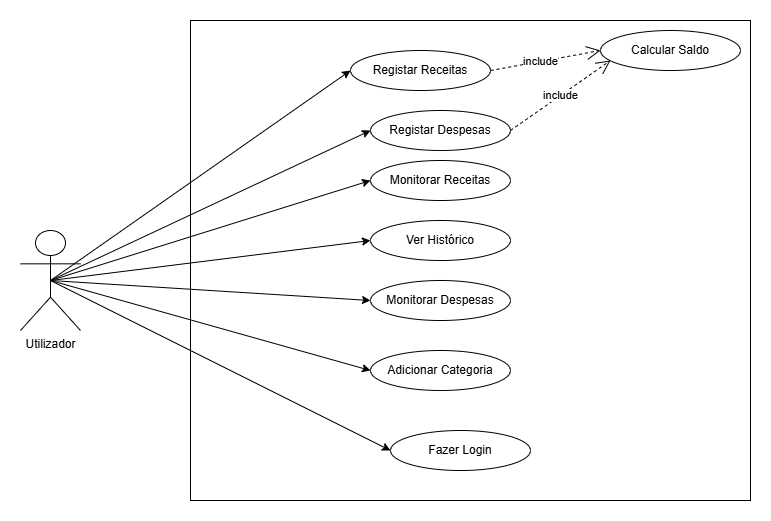

The diagram above was exported from draw.io. Its source (the exported page's mxGraphModel, read from the mxfile embedded in the PNG):
<mxGraphModel dx="772" dy="549" grid="1" gridSize="10" guides="1" tooltips="1" connect="1" arrows="1" fold="1" page="1" pageScale="1" pageWidth="827" pageHeight="1169" math="0" shadow="0">
  <root>
    <mxCell id="0" />
    <mxCell id="1" parent="0" />
    <mxCell id="wesEMxIp8LdAVuU1OB7F-1" parent="1" style="html=1;whiteSpace=wrap;" value="" vertex="1">
      <mxGeometry height="480" width="560" x="190" y="100" as="geometry" />
    </mxCell>
    <mxCell id="wesEMxIp8LdAVuU1OB7F-16" edge="1" parent="1" source="wesEMxIp8LdAVuU1OB7F-2" style="rounded=0;orthogonalLoop=1;jettySize=auto;html=1;exitX=0.5;exitY=0.5;exitDx=0;exitDy=0;exitPerimeter=0;entryX=0;entryY=0.5;entryDx=0;entryDy=0;" target="wesEMxIp8LdAVuU1OB7F-4">
      <mxGeometry relative="1" as="geometry" />
    </mxCell>
    <mxCell id="wesEMxIp8LdAVuU1OB7F-18" edge="1" parent="1" source="wesEMxIp8LdAVuU1OB7F-2" style="rounded=0;orthogonalLoop=1;jettySize=auto;html=1;exitX=0.5;exitY=0.5;exitDx=0;exitDy=0;exitPerimeter=0;entryX=0;entryY=0.5;entryDx=0;entryDy=0;" target="wesEMxIp8LdAVuU1OB7F-3">
      <mxGeometry relative="1" as="geometry" />
    </mxCell>
    <mxCell id="wesEMxIp8LdAVuU1OB7F-19" edge="1" parent="1" source="wesEMxIp8LdAVuU1OB7F-2" style="rounded=0;orthogonalLoop=1;jettySize=auto;html=1;exitX=0.5;exitY=0.5;exitDx=0;exitDy=0;exitPerimeter=0;entryX=0;entryY=0.5;entryDx=0;entryDy=0;" target="wesEMxIp8LdAVuU1OB7F-6">
      <mxGeometry relative="1" as="geometry" />
    </mxCell>
    <mxCell id="wesEMxIp8LdAVuU1OB7F-20" edge="1" parent="1" source="wesEMxIp8LdAVuU1OB7F-2" style="rounded=0;orthogonalLoop=1;jettySize=auto;html=1;exitX=0.5;exitY=0.5;exitDx=0;exitDy=0;exitPerimeter=0;entryX=0;entryY=0.5;entryDx=0;entryDy=0;" target="wesEMxIp8LdAVuU1OB7F-7">
      <mxGeometry relative="1" as="geometry" />
    </mxCell>
    <mxCell id="wesEMxIp8LdAVuU1OB7F-21" edge="1" parent="1" source="wesEMxIp8LdAVuU1OB7F-2" style="rounded=0;orthogonalLoop=1;jettySize=auto;html=1;exitX=0.5;exitY=0.5;exitDx=0;exitDy=0;exitPerimeter=0;entryX=0;entryY=0.5;entryDx=0;entryDy=0;" target="wesEMxIp8LdAVuU1OB7F-8">
      <mxGeometry relative="1" as="geometry" />
    </mxCell>
    <mxCell id="wesEMxIp8LdAVuU1OB7F-22" edge="1" parent="1" source="wesEMxIp8LdAVuU1OB7F-2" style="rounded=0;orthogonalLoop=1;jettySize=auto;html=1;exitX=0.5;exitY=0.5;exitDx=0;exitDy=0;exitPerimeter=0;entryX=0;entryY=0.5;entryDx=0;entryDy=0;" target="wesEMxIp8LdAVuU1OB7F-9">
      <mxGeometry relative="1" as="geometry" />
    </mxCell>
    <mxCell id="wesEMxIp8LdAVuU1OB7F-26" edge="1" parent="1" source="wesEMxIp8LdAVuU1OB7F-2" style="rounded=0;orthogonalLoop=1;jettySize=auto;html=1;exitX=0.5;exitY=0.5;exitDx=0;exitDy=0;exitPerimeter=0;entryX=0;entryY=0.5;entryDx=0;entryDy=0;" target="wesEMxIp8LdAVuU1OB7F-5">
      <mxGeometry relative="1" as="geometry" />
    </mxCell>
    <mxCell id="wesEMxIp8LdAVuU1OB7F-2" parent="1" style="shape=umlActor;verticalLabelPosition=bottom;verticalAlign=top;html=1;" value="Utilizador" vertex="1">
      <mxGeometry height="100" width="60" x="20" y="310" as="geometry" />
    </mxCell>
    <mxCell id="wesEMxIp8LdAVuU1OB7F-3" parent="1" style="ellipse;whiteSpace=wrap;html=1;" value="Registar Receitas" vertex="1">
      <mxGeometry height="40" width="140" x="350" y="130" as="geometry" />
    </mxCell>
    <mxCell id="wesEMxIp8LdAVuU1OB7F-4" parent="1" style="ellipse;whiteSpace=wrap;html=1;" value="Registar Despesas" vertex="1">
      <mxGeometry height="40" width="140" x="370" y="190" as="geometry" />
    </mxCell>
    <mxCell id="wesEMxIp8LdAVuU1OB7F-5" parent="1" style="ellipse;whiteSpace=wrap;html=1;" value="Monitorar Receitas" vertex="1">
      <mxGeometry height="40" width="140" x="370" y="240" as="geometry" />
    </mxCell>
    <mxCell id="wesEMxIp8LdAVuU1OB7F-6" parent="1" style="ellipse;whiteSpace=wrap;html=1;" value="Ver Histórico" vertex="1">
      <mxGeometry height="40" width="140" x="370" y="300" as="geometry" />
    </mxCell>
    <mxCell id="wesEMxIp8LdAVuU1OB7F-7" parent="1" style="ellipse;whiteSpace=wrap;html=1;" value="Monitorar Despesas" vertex="1">
      <mxGeometry height="40" width="140" x="370" y="360" as="geometry" />
    </mxCell>
    <mxCell id="wesEMxIp8LdAVuU1OB7F-8" parent="1" style="ellipse;whiteSpace=wrap;html=1;" value="Adicionar Categoria" vertex="1">
      <mxGeometry height="40" width="140" x="370" y="430" as="geometry" />
    </mxCell>
    <mxCell id="wesEMxIp8LdAVuU1OB7F-9" parent="1" style="ellipse;whiteSpace=wrap;html=1;" value="Fazer Login" vertex="1">
      <mxGeometry height="40" width="140" x="390" y="510" as="geometry" />
    </mxCell>
    <mxCell id="wesEMxIp8LdAVuU1OB7F-10" parent="1" style="ellipse;whiteSpace=wrap;html=1;" value="Calcular Saldo" vertex="1">
      <mxGeometry height="40" width="140" x="600" y="110" as="geometry" />
    </mxCell>
    <mxCell id="wesEMxIp8LdAVuU1OB7F-23" edge="1" parent="1" source="wesEMxIp8LdAVuU1OB7F-3" style="endArrow=open;endSize=12;dashed=1;html=1;rounded=0;exitX=1;exitY=0.5;exitDx=0;exitDy=0;" value="include">
      <mxGeometry relative="1" width="160" x="-0.0909" as="geometry">
        <mxPoint as="offset" />
        <Array as="points" />
        <mxPoint x="510" y="130" as="sourcePoint" />
        <mxPoint x="600" y="130" as="targetPoint" />
      </mxGeometry>
    </mxCell>
    <mxCell id="wesEMxIp8LdAVuU1OB7F-24" edge="1" parent="1" source="wesEMxIp8LdAVuU1OB7F-4" style="endArrow=open;endSize=12;dashed=1;html=1;rounded=0;exitX=1;exitY=0.5;exitDx=0;exitDy=0;" value="include">
      <mxGeometry relative="1" width="160" as="geometry">
        <mxPoint x="530" y="200" as="sourcePoint" />
        <mxPoint x="610" y="140" as="targetPoint" />
      </mxGeometry>
    </mxCell>
  </root>
</mxGraphModel>